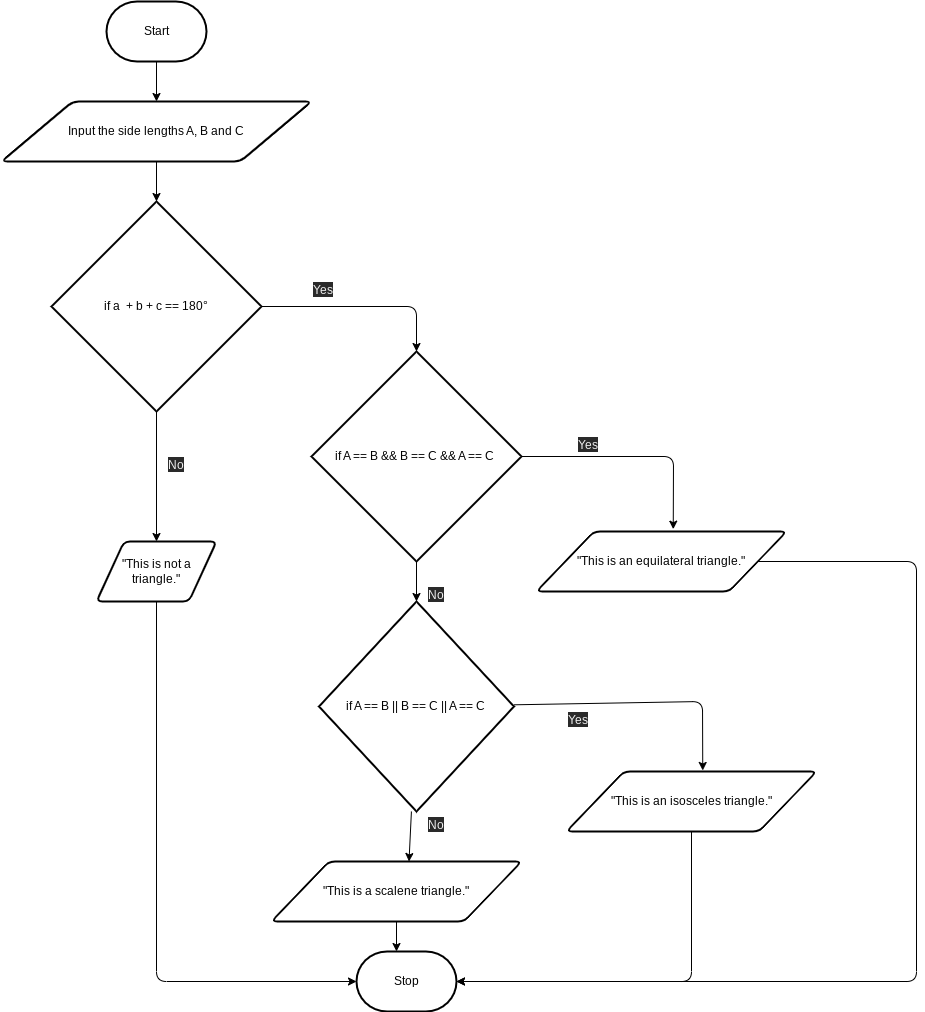

The diagram above was exported from draw.io. Its source (the exported page's mxGraphModel, read from the mxfile embedded in the PNG):
<mxGraphModel dx="754" dy="618" grid="1" gridSize="10" guides="1" tooltips="1" connect="1" arrows="1" fold="1" page="1" pageScale="1" pageWidth="850" pageHeight="1100" math="0" shadow="0">
  <root>
    <mxCell id="0" />
    <mxCell id="1" parent="0" />
    <mxCell id="7" style="edgeStyle=none;html=1;" parent="1" source="2" target="3" edge="1">
      <mxGeometry relative="1" as="geometry" />
    </mxCell>
    <mxCell id="2" value="Start" style="strokeWidth=2;html=1;shape=mxgraph.flowchart.terminator;whiteSpace=wrap;" parent="1" vertex="1">
      <mxGeometry x="300" y="260" width="100" height="60" as="geometry" />
    </mxCell>
    <mxCell id="8" style="edgeStyle=none;html=1;" parent="1" source="3" edge="1">
      <mxGeometry relative="1" as="geometry">
        <mxPoint x="350" y="460" as="targetPoint" />
      </mxGeometry>
    </mxCell>
    <mxCell id="3" value="Input the side lengths A, B and C" style="shape=parallelogram;html=1;strokeWidth=2;perimeter=parallelogramPerimeter;whiteSpace=wrap;rounded=1;arcSize=12;size=0.23;" parent="1" vertex="1">
      <mxGeometry x="195" y="360" width="310" height="60" as="geometry" />
    </mxCell>
    <mxCell id="9" style="edgeStyle=none;html=1;" parent="1" target="5" edge="1">
      <mxGeometry relative="1" as="geometry">
        <mxPoint x="350" y="560" as="sourcePoint" />
      </mxGeometry>
    </mxCell>
    <mxCell id="10" style="edgeStyle=none;html=1;" parent="1" source="5" target="6" edge="1">
      <mxGeometry relative="1" as="geometry">
        <Array as="points">
          <mxPoint x="350" y="1240" />
        </Array>
      </mxGeometry>
    </mxCell>
    <mxCell id="5" value="&quot;This is not a triangle.&quot;" style="shape=parallelogram;html=1;strokeWidth=2;perimeter=parallelogramPerimeter;whiteSpace=wrap;rounded=1;arcSize=12;size=0.23;" parent="1" vertex="1">
      <mxGeometry x="290" y="800" width="120" height="60" as="geometry" />
    </mxCell>
    <mxCell id="6" value="Stop" style="strokeWidth=2;html=1;shape=mxgraph.flowchart.terminator;whiteSpace=wrap;" parent="1" vertex="1">
      <mxGeometry x="550" y="1210" width="100" height="60" as="geometry" />
    </mxCell>
    <mxCell id="15" style="edgeStyle=none;html=1;exitX=1;exitY=0.5;exitDx=0;exitDy=0;exitPerimeter=0;entryX=0.5;entryY=0;entryDx=0;entryDy=0;entryPerimeter=0;" edge="1" parent="1" source="11" target="14">
      <mxGeometry relative="1" as="geometry">
        <Array as="points">
          <mxPoint x="610" y="565" />
        </Array>
      </mxGeometry>
    </mxCell>
    <mxCell id="11" value="if a&amp;nbsp; + b + c == 180°" style="strokeWidth=2;html=1;shape=mxgraph.flowchart.decision;whiteSpace=wrap;" vertex="1" parent="1">
      <mxGeometry x="245" y="460" width="210" height="210" as="geometry" />
    </mxCell>
    <mxCell id="12" value="&lt;span style=&quot;color: rgb(240 , 240 , 240) ; font-family: &amp;#34;helvetica&amp;#34; ; font-size: 12px ; font-style: normal ; font-weight: 400 ; letter-spacing: normal ; text-align: center ; text-indent: 0px ; text-transform: none ; word-spacing: 0px ; background-color: rgb(42 , 42 , 42) ; display: inline ; float: none&quot;&gt;No&lt;/span&gt;" style="text;whiteSpace=wrap;html=1;" vertex="1" parent="1">
      <mxGeometry x="360" y="710" width="20" height="30" as="geometry" />
    </mxCell>
    <mxCell id="17" style="edgeStyle=none;html=1;exitX=1;exitY=0.5;exitDx=0;exitDy=0;exitPerimeter=0;entryX=0.547;entryY=-0.039;entryDx=0;entryDy=0;entryPerimeter=0;" edge="1" parent="1" source="14" target="16">
      <mxGeometry relative="1" as="geometry">
        <Array as="points">
          <mxPoint x="867" y="715" />
        </Array>
      </mxGeometry>
    </mxCell>
    <mxCell id="21" style="edgeStyle=none;html=1;" edge="1" parent="1" source="14" target="20">
      <mxGeometry relative="1" as="geometry" />
    </mxCell>
    <mxCell id="14" value="if A == B &amp;amp;&amp;amp; B == C &amp;amp;&amp;amp; A == C&amp;nbsp;" style="strokeWidth=2;html=1;shape=mxgraph.flowchart.decision;whiteSpace=wrap;" vertex="1" parent="1">
      <mxGeometry x="505" y="610" width="210" height="210" as="geometry" />
    </mxCell>
    <mxCell id="35" style="edgeStyle=none;html=1;exitX=1;exitY=0.5;exitDx=0;exitDy=0;entryX=1;entryY=0.5;entryDx=0;entryDy=0;entryPerimeter=0;" edge="1" parent="1" source="16" target="6">
      <mxGeometry relative="1" as="geometry">
        <mxPoint x="1080" y="820" as="targetPoint" />
        <Array as="points">
          <mxPoint x="1110" y="820" />
          <mxPoint x="1110" y="1240" />
        </Array>
      </mxGeometry>
    </mxCell>
    <mxCell id="16" value="&quot;This is an equilateral triangle.&quot;" style="shape=parallelogram;html=1;strokeWidth=2;perimeter=parallelogramPerimeter;whiteSpace=wrap;rounded=1;arcSize=12;size=0.23;" vertex="1" parent="1">
      <mxGeometry x="730" y="790" width="250" height="60" as="geometry" />
    </mxCell>
    <mxCell id="18" value="&lt;span style=&quot;color: rgb(240 , 240 , 240) ; font-family: &amp;#34;helvetica&amp;#34; ; font-size: 12px ; font-style: normal ; font-weight: 400 ; letter-spacing: normal ; text-align: center ; text-indent: 0px ; text-transform: none ; word-spacing: 0px ; background-color: rgb(42 , 42 , 42) ; display: inline ; float: none&quot;&gt;Yes&lt;/span&gt;" style="text;whiteSpace=wrap;html=1;" vertex="1" parent="1">
      <mxGeometry x="505" y="535" width="20" height="30" as="geometry" />
    </mxCell>
    <mxCell id="19" value="&lt;span style=&quot;color: rgb(240, 240, 240); font-family: helvetica; font-size: 12px; font-style: normal; font-weight: 400; letter-spacing: normal; text-align: center; text-indent: 0px; text-transform: none; word-spacing: 0px; background-color: rgb(42, 42, 42); display: inline; float: none;&quot;&gt;Yes&lt;/span&gt;" style="text;whiteSpace=wrap;html=1;" vertex="1" parent="1">
      <mxGeometry x="770" y="690" width="50" height="30" as="geometry" />
    </mxCell>
    <mxCell id="24" style="edgeStyle=none;html=1;entryX=0.545;entryY=-0.017;entryDx=0;entryDy=0;entryPerimeter=0;" edge="1" parent="1" source="20" target="23">
      <mxGeometry relative="1" as="geometry">
        <mxPoint x="890" y="980" as="targetPoint" />
        <Array as="points">
          <mxPoint x="896" y="960" />
        </Array>
      </mxGeometry>
    </mxCell>
    <mxCell id="29" style="edgeStyle=none;html=1;entryX=0.55;entryY=0;entryDx=0;entryDy=0;entryPerimeter=0;" edge="1" parent="1" source="20" target="27">
      <mxGeometry relative="1" as="geometry" />
    </mxCell>
    <mxCell id="20" value="if A == B || B == C || A == C&amp;nbsp;" style="strokeWidth=2;html=1;shape=mxgraph.flowchart.decision;whiteSpace=wrap;" vertex="1" parent="1">
      <mxGeometry x="512.5" y="860" width="195" height="210" as="geometry" />
    </mxCell>
    <mxCell id="22" value="&lt;span style=&quot;color: rgb(240 , 240 , 240) ; font-family: &amp;#34;helvetica&amp;#34; ; font-size: 12px ; font-style: normal ; font-weight: 400 ; letter-spacing: normal ; text-align: center ; text-indent: 0px ; text-transform: none ; word-spacing: 0px ; background-color: rgb(42 , 42 , 42) ; display: inline ; float: none&quot;&gt;No&lt;/span&gt;" style="text;whiteSpace=wrap;html=1;" vertex="1" parent="1">
      <mxGeometry x="620" y="840" width="20" height="30" as="geometry" />
    </mxCell>
    <mxCell id="31" style="edgeStyle=none;html=1;entryX=1;entryY=0.5;entryDx=0;entryDy=0;entryPerimeter=0;" edge="1" parent="1" source="23" target="6">
      <mxGeometry relative="1" as="geometry">
        <Array as="points">
          <mxPoint x="885" y="1240" />
        </Array>
      </mxGeometry>
    </mxCell>
    <mxCell id="23" value="&quot;This is an&amp;nbsp;isosceles triangle.&quot;" style="shape=parallelogram;html=1;strokeWidth=2;perimeter=parallelogramPerimeter;whiteSpace=wrap;rounded=1;arcSize=12;size=0.23;" vertex="1" parent="1">
      <mxGeometry x="760" y="1030" width="250" height="60" as="geometry" />
    </mxCell>
    <mxCell id="25" value="&lt;span style=&quot;color: rgb(240, 240, 240); font-family: helvetica; font-size: 12px; font-style: normal; font-weight: 400; letter-spacing: normal; text-align: center; text-indent: 0px; text-transform: none; word-spacing: 0px; background-color: rgb(42, 42, 42); display: inline; float: none;&quot;&gt;Yes&lt;/span&gt;" style="text;whiteSpace=wrap;html=1;" vertex="1" parent="1">
      <mxGeometry x="760" y="965" width="50" height="30" as="geometry" />
    </mxCell>
    <mxCell id="30" style="edgeStyle=none;html=1;entryX=0.4;entryY=0;entryDx=0;entryDy=0;entryPerimeter=0;" edge="1" parent="1" source="27" target="6">
      <mxGeometry relative="1" as="geometry" />
    </mxCell>
    <mxCell id="27" value="&quot;This is a scalene triangle.&quot;" style="shape=parallelogram;html=1;strokeWidth=2;perimeter=parallelogramPerimeter;whiteSpace=wrap;rounded=1;arcSize=12;size=0.23;" vertex="1" parent="1">
      <mxGeometry x="465" y="1120" width="250" height="60" as="geometry" />
    </mxCell>
    <mxCell id="33" value="&lt;span style=&quot;color: rgb(240 , 240 , 240) ; font-family: &amp;#34;helvetica&amp;#34; ; font-size: 12px ; font-style: normal ; font-weight: 400 ; letter-spacing: normal ; text-align: center ; text-indent: 0px ; text-transform: none ; word-spacing: 0px ; background-color: rgb(42 , 42 , 42) ; display: inline ; float: none&quot;&gt;No&lt;/span&gt;" style="text;whiteSpace=wrap;html=1;" vertex="1" parent="1">
      <mxGeometry x="620" y="1070" width="20" height="30" as="geometry" />
    </mxCell>
  </root>
</mxGraphModel>